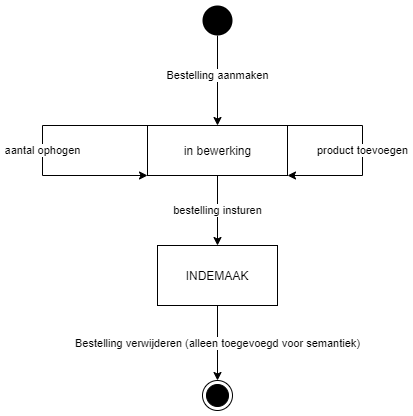

The diagram above was exported from draw.io. Its source (the exported page's mxGraphModel, read from the mxfile embedded in the PNG):
<mxGraphModel dx="1104" dy="765" grid="1" gridSize="10" guides="1" tooltips="1" connect="1" arrows="1" fold="1" page="1" pageScale="1" pageWidth="850" pageHeight="1100" math="0" shadow="0">
  <root>
    <mxCell id="0" />
    <mxCell id="1" parent="0" />
    <mxCell id="NJDUj9_myrRqRVBpVEsT-5" value="bestelling insturen" style="edgeStyle=orthogonalEdgeStyle;rounded=0;orthogonalLoop=1;jettySize=auto;html=1;exitX=0.5;exitY=1;exitDx=0;exitDy=0;entryX=0.5;entryY=0;entryDx=0;entryDy=0;" parent="1" source="xi9mswe2YMefeNDM6V3e-3" target="NJDUj9_myrRqRVBpVEsT-3" edge="1">
      <mxGeometry relative="1" as="geometry" />
    </mxCell>
    <mxCell id="xi9mswe2YMefeNDM6V3e-3" value="in bewerking" style="html=1;" parent="1" vertex="1">
      <mxGeometry x="345" y="280" width="140" height="50" as="geometry" />
    </mxCell>
    <mxCell id="xi9mswe2YMefeNDM6V3e-5" value="Bestelling aanmaken" style="edgeStyle=orthogonalEdgeStyle;rounded=0;orthogonalLoop=1;jettySize=auto;html=1;entryX=0.5;entryY=0;entryDx=0;entryDy=0;" parent="1" source="xi9mswe2YMefeNDM6V3e-4" target="xi9mswe2YMefeNDM6V3e-3" edge="1">
      <mxGeometry x="-0.1111" relative="1" as="geometry">
        <mxPoint as="offset" />
      </mxGeometry>
    </mxCell>
    <mxCell id="xi9mswe2YMefeNDM6V3e-4" value="" style="ellipse;fillColor=#000000;strokeColor=none;" parent="1" vertex="1">
      <mxGeometry x="400" y="160" width="30" height="30" as="geometry" />
    </mxCell>
    <mxCell id="xi9mswe2YMefeNDM6V3e-6" value="" style="ellipse;html=1;shape=endState;fillColor=#000000;strokeColor=#000000;" parent="1" vertex="1">
      <mxGeometry x="400" y="535" width="30" height="30" as="geometry" />
    </mxCell>
    <mxCell id="NJDUj9_myrRqRVBpVEsT-1" value="product toevoegen" style="edgeStyle=orthogonalEdgeStyle;rounded=0;orthogonalLoop=1;jettySize=auto;html=1;exitX=1;exitY=0;exitDx=0;exitDy=0;entryX=1;entryY=1;entryDx=0;entryDy=0;" parent="1" source="xi9mswe2YMefeNDM6V3e-3" target="xi9mswe2YMefeNDM6V3e-3" edge="1">
      <mxGeometry relative="1" as="geometry">
        <Array as="points">
          <mxPoint x="560" y="280" />
          <mxPoint x="560" y="330" />
        </Array>
      </mxGeometry>
    </mxCell>
    <mxCell id="NJDUj9_myrRqRVBpVEsT-2" value="aantal ophogen" style="edgeStyle=orthogonalEdgeStyle;rounded=0;orthogonalLoop=1;jettySize=auto;html=1;exitX=0;exitY=0;exitDx=0;exitDy=0;entryX=0;entryY=1;entryDx=0;entryDy=0;" parent="1" source="xi9mswe2YMefeNDM6V3e-3" target="xi9mswe2YMefeNDM6V3e-3" edge="1">
      <mxGeometry relative="1" as="geometry">
        <Array as="points">
          <mxPoint x="240" y="280" />
          <mxPoint x="240" y="330" />
        </Array>
      </mxGeometry>
    </mxCell>
    <mxCell id="NJDUj9_myrRqRVBpVEsT-6" value="&lt;span style=&quot;font-family: &amp;#34;helvetica&amp;#34;&quot;&gt;Bestelling verwijderen (alleen toegevoegd voor semantiek)&lt;/span&gt;" style="edgeStyle=orthogonalEdgeStyle;rounded=0;orthogonalLoop=1;jettySize=auto;html=1;exitX=0.5;exitY=1;exitDx=0;exitDy=0;entryX=0.5;entryY=0;entryDx=0;entryDy=0;" parent="1" source="NJDUj9_myrRqRVBpVEsT-3" target="xi9mswe2YMefeNDM6V3e-6" edge="1">
      <mxGeometry relative="1" as="geometry" />
    </mxCell>
    <mxCell id="NJDUj9_myrRqRVBpVEsT-3" value="INDEMAAK" style="rounded=0;whiteSpace=wrap;html=1;" parent="1" vertex="1">
      <mxGeometry x="355" y="400" width="120" height="60" as="geometry" />
    </mxCell>
  </root>
</mxGraphModel>